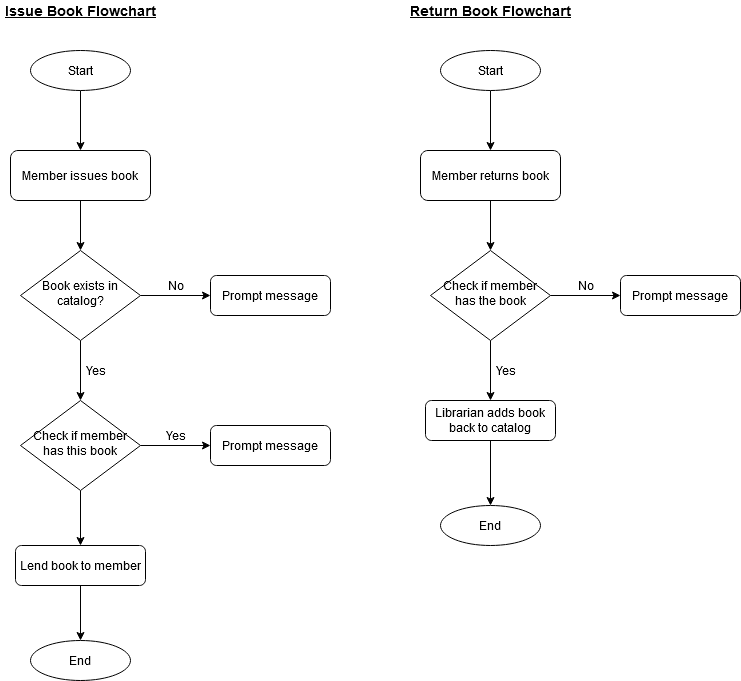

The diagram above was exported from draw.io. Its source (the exported page's mxGraphModel, read from the mxfile embedded in the PNG):
<mxGraphModel dx="1038" dy="585" grid="1" gridSize="10" guides="1" tooltips="1" connect="1" arrows="1" fold="1" page="1" pageScale="1" pageWidth="827" pageHeight="1169" math="0" shadow="0">
  <root>
    <mxCell id="WIyWlLk6GJQsqaUBKTNV-0" />
    <mxCell id="WIyWlLk6GJQsqaUBKTNV-1" parent="WIyWlLk6GJQsqaUBKTNV-0" />
    <mxCell id="_1yOemQZluzX_HpuH-oW-2" style="edgeStyle=orthogonalEdgeStyle;rounded=0;orthogonalLoop=1;jettySize=auto;html=1;entryX=0.5;entryY=0;entryDx=0;entryDy=0;" edge="1" parent="WIyWlLk6GJQsqaUBKTNV-1" source="_1yOemQZluzX_HpuH-oW-0" target="_1yOemQZluzX_HpuH-oW-1">
      <mxGeometry relative="1" as="geometry" />
    </mxCell>
    <mxCell id="_1yOemQZluzX_HpuH-oW-0" value="Start" style="ellipse;whiteSpace=wrap;html=1;" vertex="1" parent="WIyWlLk6GJQsqaUBKTNV-1">
      <mxGeometry x="90" y="70" width="100" height="40" as="geometry" />
    </mxCell>
    <mxCell id="_1yOemQZluzX_HpuH-oW-4" style="edgeStyle=orthogonalEdgeStyle;rounded=0;orthogonalLoop=1;jettySize=auto;html=1;entryX=0.5;entryY=0;entryDx=0;entryDy=0;" edge="1" parent="WIyWlLk6GJQsqaUBKTNV-1" source="_1yOemQZluzX_HpuH-oW-1" target="_1yOemQZluzX_HpuH-oW-3">
      <mxGeometry relative="1" as="geometry" />
    </mxCell>
    <mxCell id="_1yOemQZluzX_HpuH-oW-1" value="Member issues book" style="rounded=1;whiteSpace=wrap;html=1;" vertex="1" parent="WIyWlLk6GJQsqaUBKTNV-1">
      <mxGeometry x="70" y="170" width="140" height="50" as="geometry" />
    </mxCell>
    <mxCell id="_1yOemQZluzX_HpuH-oW-6" style="edgeStyle=orthogonalEdgeStyle;rounded=0;orthogonalLoop=1;jettySize=auto;html=1;entryX=0;entryY=0.5;entryDx=0;entryDy=0;" edge="1" parent="WIyWlLk6GJQsqaUBKTNV-1" source="_1yOemQZluzX_HpuH-oW-3" target="_1yOemQZluzX_HpuH-oW-5">
      <mxGeometry relative="1" as="geometry" />
    </mxCell>
    <mxCell id="_1yOemQZluzX_HpuH-oW-10" style="edgeStyle=orthogonalEdgeStyle;rounded=0;orthogonalLoop=1;jettySize=auto;html=1;entryX=0.5;entryY=0;entryDx=0;entryDy=0;" edge="1" parent="WIyWlLk6GJQsqaUBKTNV-1" source="_1yOemQZluzX_HpuH-oW-3">
      <mxGeometry relative="1" as="geometry">
        <mxPoint x="140" y="420" as="targetPoint" />
      </mxGeometry>
    </mxCell>
    <mxCell id="_1yOemQZluzX_HpuH-oW-3" value="Book exists in catalog?" style="rhombus;whiteSpace=wrap;html=1;shadow=0;fontFamily=Helvetica;fontSize=12;align=center;strokeWidth=1;spacing=6;spacingTop=-4;" vertex="1" parent="WIyWlLk6GJQsqaUBKTNV-1">
      <mxGeometry x="80" y="270" width="120" height="90" as="geometry" />
    </mxCell>
    <mxCell id="_1yOemQZluzX_HpuH-oW-5" value="Prompt message" style="rounded=1;whiteSpace=wrap;html=1;fontSize=12;glass=0;strokeWidth=1;shadow=0;" vertex="1" parent="WIyWlLk6GJQsqaUBKTNV-1">
      <mxGeometry x="270" y="295" width="120" height="40" as="geometry" />
    </mxCell>
    <mxCell id="_1yOemQZluzX_HpuH-oW-8" value="&lt;div&gt;No&lt;/div&gt;" style="text;html=1;align=center;verticalAlign=middle;resizable=0;points=[];autosize=1;" vertex="1" parent="WIyWlLk6GJQsqaUBKTNV-1">
      <mxGeometry x="220" y="295" width="30" height="20" as="geometry" />
    </mxCell>
    <mxCell id="_1yOemQZluzX_HpuH-oW-11" value="&lt;div&gt;Yes&lt;/div&gt;" style="text;html=1;align=center;verticalAlign=middle;resizable=0;points=[];autosize=1;" vertex="1" parent="WIyWlLk6GJQsqaUBKTNV-1">
      <mxGeometry x="140" y="380" width="30" height="20" as="geometry" />
    </mxCell>
    <mxCell id="_1yOemQZluzX_HpuH-oW-14" style="edgeStyle=orthogonalEdgeStyle;rounded=0;orthogonalLoop=1;jettySize=auto;html=1;entryX=0;entryY=0.5;entryDx=0;entryDy=0;" edge="1" parent="WIyWlLk6GJQsqaUBKTNV-1" source="_1yOemQZluzX_HpuH-oW-12" target="_1yOemQZluzX_HpuH-oW-13">
      <mxGeometry relative="1" as="geometry" />
    </mxCell>
    <mxCell id="_1yOemQZluzX_HpuH-oW-17" style="edgeStyle=orthogonalEdgeStyle;rounded=0;orthogonalLoop=1;jettySize=auto;html=1;entryX=0.5;entryY=0;entryDx=0;entryDy=0;" edge="1" parent="WIyWlLk6GJQsqaUBKTNV-1" source="_1yOemQZluzX_HpuH-oW-12" target="_1yOemQZluzX_HpuH-oW-16">
      <mxGeometry relative="1" as="geometry" />
    </mxCell>
    <mxCell id="_1yOemQZluzX_HpuH-oW-12" value="Check if member has this book" style="rhombus;whiteSpace=wrap;html=1;shadow=0;fontFamily=Helvetica;fontSize=12;align=center;strokeWidth=1;spacing=6;spacingTop=-4;" vertex="1" parent="WIyWlLk6GJQsqaUBKTNV-1">
      <mxGeometry x="80" y="420" width="120" height="90" as="geometry" />
    </mxCell>
    <mxCell id="_1yOemQZluzX_HpuH-oW-13" value="Prompt message" style="rounded=1;whiteSpace=wrap;html=1;fontSize=12;glass=0;strokeWidth=1;shadow=0;" vertex="1" parent="WIyWlLk6GJQsqaUBKTNV-1">
      <mxGeometry x="270" y="445" width="120" height="40" as="geometry" />
    </mxCell>
    <mxCell id="_1yOemQZluzX_HpuH-oW-15" value="&lt;div&gt;Yes&lt;/div&gt;" style="text;html=1;align=center;verticalAlign=middle;resizable=0;points=[];autosize=1;" vertex="1" parent="WIyWlLk6GJQsqaUBKTNV-1">
      <mxGeometry x="220" y="445" width="30" height="20" as="geometry" />
    </mxCell>
    <mxCell id="_1yOemQZluzX_HpuH-oW-37" style="edgeStyle=orthogonalEdgeStyle;rounded=0;orthogonalLoop=1;jettySize=auto;html=1;entryX=0.5;entryY=0;entryDx=0;entryDy=0;" edge="1" parent="WIyWlLk6GJQsqaUBKTNV-1" source="_1yOemQZluzX_HpuH-oW-16" target="_1yOemQZluzX_HpuH-oW-36">
      <mxGeometry relative="1" as="geometry" />
    </mxCell>
    <mxCell id="_1yOemQZluzX_HpuH-oW-16" value="Lend book to member" style="rounded=1;whiteSpace=wrap;html=1;fontSize=12;glass=0;strokeWidth=1;shadow=0;" vertex="1" parent="WIyWlLk6GJQsqaUBKTNV-1">
      <mxGeometry x="75" y="565" width="130" height="40" as="geometry" />
    </mxCell>
    <mxCell id="_1yOemQZluzX_HpuH-oW-18" style="edgeStyle=orthogonalEdgeStyle;rounded=0;orthogonalLoop=1;jettySize=auto;html=1;entryX=0.5;entryY=0;entryDx=0;entryDy=0;" edge="1" parent="WIyWlLk6GJQsqaUBKTNV-1" source="_1yOemQZluzX_HpuH-oW-19" target="_1yOemQZluzX_HpuH-oW-21">
      <mxGeometry relative="1" as="geometry" />
    </mxCell>
    <mxCell id="_1yOemQZluzX_HpuH-oW-19" value="Start" style="ellipse;whiteSpace=wrap;html=1;" vertex="1" parent="WIyWlLk6GJQsqaUBKTNV-1">
      <mxGeometry x="500" y="70" width="100" height="40" as="geometry" />
    </mxCell>
    <mxCell id="_1yOemQZluzX_HpuH-oW-20" style="edgeStyle=orthogonalEdgeStyle;rounded=0;orthogonalLoop=1;jettySize=auto;html=1;entryX=0.5;entryY=0;entryDx=0;entryDy=0;" edge="1" parent="WIyWlLk6GJQsqaUBKTNV-1" source="_1yOemQZluzX_HpuH-oW-21" target="_1yOemQZluzX_HpuH-oW-24">
      <mxGeometry relative="1" as="geometry" />
    </mxCell>
    <mxCell id="_1yOemQZluzX_HpuH-oW-21" value="Member returns book" style="rounded=1;whiteSpace=wrap;html=1;" vertex="1" parent="WIyWlLk6GJQsqaUBKTNV-1">
      <mxGeometry x="480" y="170" width="140" height="50" as="geometry" />
    </mxCell>
    <mxCell id="_1yOemQZluzX_HpuH-oW-22" style="edgeStyle=orthogonalEdgeStyle;rounded=0;orthogonalLoop=1;jettySize=auto;html=1;entryX=0;entryY=0.5;entryDx=0;entryDy=0;" edge="1" parent="WIyWlLk6GJQsqaUBKTNV-1" source="_1yOemQZluzX_HpuH-oW-24" target="_1yOemQZluzX_HpuH-oW-25">
      <mxGeometry relative="1" as="geometry" />
    </mxCell>
    <mxCell id="_1yOemQZluzX_HpuH-oW-23" style="edgeStyle=orthogonalEdgeStyle;rounded=0;orthogonalLoop=1;jettySize=auto;html=1;entryX=0.5;entryY=0;entryDx=0;entryDy=0;" edge="1" parent="WIyWlLk6GJQsqaUBKTNV-1" source="_1yOemQZluzX_HpuH-oW-24">
      <mxGeometry relative="1" as="geometry">
        <mxPoint x="550" y="420" as="targetPoint" />
      </mxGeometry>
    </mxCell>
    <mxCell id="_1yOemQZluzX_HpuH-oW-24" value="Check if member has the book" style="rhombus;whiteSpace=wrap;html=1;shadow=0;fontFamily=Helvetica;fontSize=12;align=center;strokeWidth=1;spacing=6;spacingTop=-4;" vertex="1" parent="WIyWlLk6GJQsqaUBKTNV-1">
      <mxGeometry x="490" y="270" width="120" height="90" as="geometry" />
    </mxCell>
    <mxCell id="_1yOemQZluzX_HpuH-oW-25" value="Prompt message" style="rounded=1;whiteSpace=wrap;html=1;fontSize=12;glass=0;strokeWidth=1;shadow=0;" vertex="1" parent="WIyWlLk6GJQsqaUBKTNV-1">
      <mxGeometry x="680" y="295" width="120" height="40" as="geometry" />
    </mxCell>
    <mxCell id="_1yOemQZluzX_HpuH-oW-26" value="&lt;div&gt;No&lt;/div&gt;" style="text;html=1;align=center;verticalAlign=middle;resizable=0;points=[];autosize=1;" vertex="1" parent="WIyWlLk6GJQsqaUBKTNV-1">
      <mxGeometry x="630" y="295" width="30" height="20" as="geometry" />
    </mxCell>
    <mxCell id="_1yOemQZluzX_HpuH-oW-27" value="&lt;div&gt;Yes&lt;/div&gt;" style="text;html=1;align=center;verticalAlign=middle;resizable=0;points=[];autosize=1;" vertex="1" parent="WIyWlLk6GJQsqaUBKTNV-1">
      <mxGeometry x="550" y="380" width="30" height="20" as="geometry" />
    </mxCell>
    <mxCell id="_1yOemQZluzX_HpuH-oW-39" style="edgeStyle=orthogonalEdgeStyle;rounded=0;orthogonalLoop=1;jettySize=auto;html=1;" edge="1" parent="WIyWlLk6GJQsqaUBKTNV-1" source="_1yOemQZluzX_HpuH-oW-33" target="_1yOemQZluzX_HpuH-oW-38">
      <mxGeometry relative="1" as="geometry" />
    </mxCell>
    <mxCell id="_1yOemQZluzX_HpuH-oW-33" value="Librarian adds book back to catalog" style="rounded=1;whiteSpace=wrap;html=1;fontSize=12;glass=0;strokeWidth=1;shadow=0;" vertex="1" parent="WIyWlLk6GJQsqaUBKTNV-1">
      <mxGeometry x="485" y="420" width="130" height="40" as="geometry" />
    </mxCell>
    <mxCell id="_1yOemQZluzX_HpuH-oW-34" value="&lt;u&gt;&lt;font style=&quot;font-size: 14px&quot;&gt;&lt;b&gt;Issue Book Flowchart&lt;br&gt;&lt;/b&gt;&lt;/font&gt;&lt;/u&gt;" style="text;html=1;align=center;verticalAlign=middle;resizable=0;points=[];autosize=1;" vertex="1" parent="WIyWlLk6GJQsqaUBKTNV-1">
      <mxGeometry x="60" y="20" width="160" height="20" as="geometry" />
    </mxCell>
    <mxCell id="_1yOemQZluzX_HpuH-oW-35" value="&lt;u&gt;&lt;font style=&quot;font-size: 14px&quot;&gt;&lt;b&gt;Return Book Flowchart&lt;br&gt;&lt;/b&gt;&lt;/font&gt;&lt;/u&gt;" style="text;html=1;align=center;verticalAlign=middle;resizable=0;points=[];autosize=1;" vertex="1" parent="WIyWlLk6GJQsqaUBKTNV-1">
      <mxGeometry x="465" y="20" width="170" height="20" as="geometry" />
    </mxCell>
    <mxCell id="_1yOemQZluzX_HpuH-oW-36" value="&lt;div&gt;End&lt;/div&gt;" style="ellipse;whiteSpace=wrap;html=1;" vertex="1" parent="WIyWlLk6GJQsqaUBKTNV-1">
      <mxGeometry x="90" y="660" width="100" height="40" as="geometry" />
    </mxCell>
    <mxCell id="_1yOemQZluzX_HpuH-oW-38" value="&lt;div&gt;End&lt;/div&gt;" style="ellipse;whiteSpace=wrap;html=1;" vertex="1" parent="WIyWlLk6GJQsqaUBKTNV-1">
      <mxGeometry x="500" y="525" width="100" height="40" as="geometry" />
    </mxCell>
  </root>
</mxGraphModel>